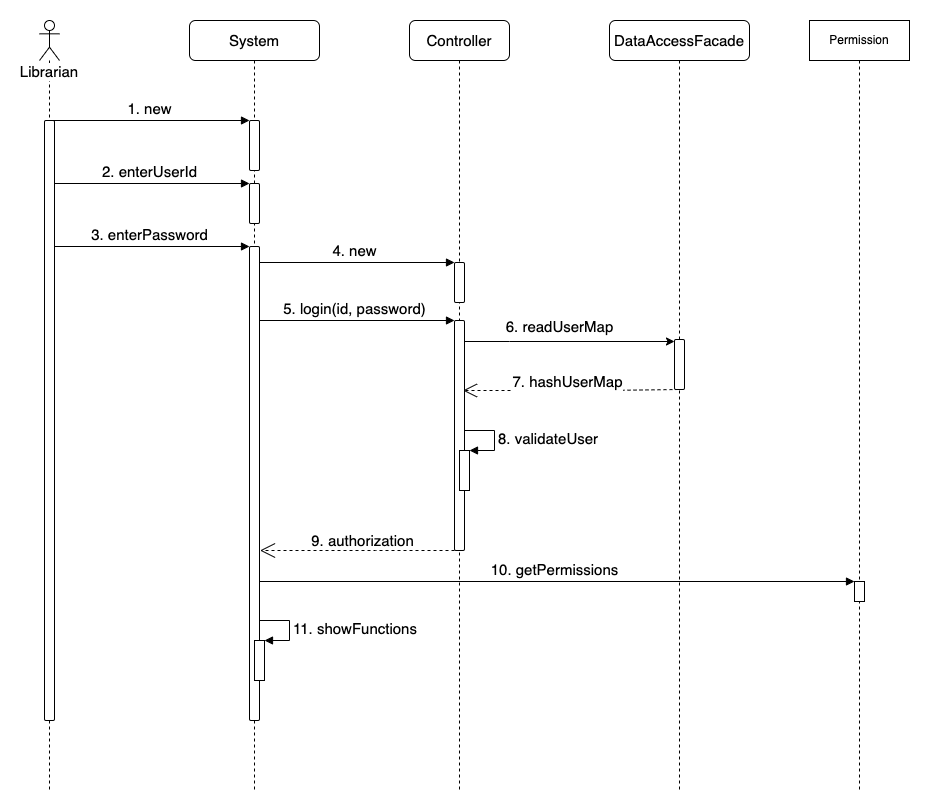

The diagram above was exported from draw.io. Its source (the exported page's mxGraphModel, read from the mxfile embedded in the PNG):
<mxGraphModel dx="973" dy="656" grid="1" gridSize="10" guides="1" tooltips="1" connect="1" arrows="1" fold="1" page="1" pageScale="1" pageWidth="850" pageHeight="1100" math="0" shadow="0">
  <root>
    <mxCell id="0" />
    <mxCell id="1" parent="0" />
    <mxCell id="CEMpFND5-ZlIWbiartX5-4" value="&lt;font style=&quot;font-size: 15px&quot;&gt;10. getPermissions&lt;/font&gt;" style="html=1;verticalAlign=bottom;endArrow=block;entryX=0;entryY=0;rounded=0;" edge="1" parent="1">
      <mxGeometry relative="1" as="geometry">
        <mxPoint x="284.5" y="601" as="sourcePoint" />
        <mxPoint x="885" y="601" as="targetPoint" />
      </mxGeometry>
    </mxCell>
    <mxCell id="jF8OkUva9RoHfPrsRbQa-22" value="5. login(id, password)" style="html=1;verticalAlign=bottom;endArrow=block;entryX=0;entryY=0;rounded=0;fontSize=15;" parent="1" source="jF8OkUva9RoHfPrsRbQa-4" target="jF8OkUva9RoHfPrsRbQa-21" edge="1">
      <mxGeometry relative="1" as="geometry">
        <mxPoint x="415" y="420" as="sourcePoint" />
      </mxGeometry>
    </mxCell>
    <mxCell id="jF8OkUva9RoHfPrsRbQa-19" value="4. new" style="html=1;verticalAlign=bottom;endArrow=block;entryX=0;entryY=0;rounded=0;fontSize=15;" parent="1" source="jF8OkUva9RoHfPrsRbQa-4" target="jF8OkUva9RoHfPrsRbQa-18" edge="1">
      <mxGeometry relative="1" as="geometry">
        <mxPoint x="415" y="360" as="sourcePoint" />
      </mxGeometry>
    </mxCell>
    <mxCell id="jF8OkUva9RoHfPrsRbQa-14" value="3. enterPassword" style="html=1;verticalAlign=bottom;endArrow=block;entryX=0;entryY=0;rounded=0;fontSize=15;" parent="1" source="jF8OkUva9RoHfPrsRbQa-2" target="jF8OkUva9RoHfPrsRbQa-13" edge="1">
      <mxGeometry relative="1" as="geometry">
        <mxPoint x="210" y="300" as="sourcePoint" />
      </mxGeometry>
    </mxCell>
    <mxCell id="jF8OkUva9RoHfPrsRbQa-11" value="2. enterUserId" style="html=1;verticalAlign=bottom;endArrow=block;entryX=0;entryY=0;rounded=0;fontSize=15;" parent="1" source="jF8OkUva9RoHfPrsRbQa-2" target="jF8OkUva9RoHfPrsRbQa-10" edge="1">
      <mxGeometry relative="1" as="geometry">
        <mxPoint x="210" y="240" as="sourcePoint" />
      </mxGeometry>
    </mxCell>
    <mxCell id="jF8OkUva9RoHfPrsRbQa-2" value="Librarian" style="shape=umlLifeline;participant=umlActor;perimeter=lifelinePerimeter;whiteSpace=wrap;html=1;container=1;collapsible=0;recursiveResize=0;verticalAlign=top;spacingTop=36;outlineConnect=0;sketch=0;shadow=0;rounded=0;glass=0;gradientColor=none;fontSize=15;spacing=2;labelBackgroundColor=default;" parent="1" vertex="1">
      <mxGeometry x="70" y="40" width="20" height="770" as="geometry" />
    </mxCell>
    <mxCell id="jF8OkUva9RoHfPrsRbQa-9" value="" style="html=1;points=[];perimeter=orthogonalPerimeter;rounded=1;shadow=0;glass=0;sketch=0;fontSize=15;gradientColor=none;" parent="jF8OkUva9RoHfPrsRbQa-2" vertex="1">
      <mxGeometry x="5" y="100" width="10" height="600" as="geometry" />
    </mxCell>
    <mxCell id="jF8OkUva9RoHfPrsRbQa-4" value="System" style="shape=umlLifeline;perimeter=lifelinePerimeter;whiteSpace=wrap;html=1;container=1;collapsible=0;recursiveResize=0;outlineConnect=0;rounded=1;shadow=0;glass=0;sketch=0;fontSize=15;gradientColor=none;" parent="1" vertex="1">
      <mxGeometry x="220" y="40" width="130" height="770" as="geometry" />
    </mxCell>
    <mxCell id="jF8OkUva9RoHfPrsRbQa-6" value="" style="html=1;points=[];perimeter=orthogonalPerimeter;rounded=1;shadow=0;glass=0;sketch=0;fontSize=15;gradientColor=none;" parent="jF8OkUva9RoHfPrsRbQa-4" vertex="1">
      <mxGeometry x="60" y="100" width="10" height="50" as="geometry" />
    </mxCell>
    <mxCell id="jF8OkUva9RoHfPrsRbQa-10" value="" style="html=1;points=[];perimeter=orthogonalPerimeter;rounded=1;shadow=0;glass=0;sketch=0;fontSize=15;gradientColor=none;" parent="jF8OkUva9RoHfPrsRbQa-4" vertex="1">
      <mxGeometry x="60" y="163" width="10" height="40" as="geometry" />
    </mxCell>
    <mxCell id="jF8OkUva9RoHfPrsRbQa-13" value="" style="html=1;points=[];perimeter=orthogonalPerimeter;rounded=1;shadow=0;glass=0;sketch=0;fontSize=15;gradientColor=none;" parent="jF8OkUva9RoHfPrsRbQa-4" vertex="1">
      <mxGeometry x="60" y="226" width="10" height="474" as="geometry" />
    </mxCell>
    <mxCell id="CEMpFND5-ZlIWbiartX5-10" value="" style="html=1;points=[];perimeter=orthogonalPerimeter;fontSize=15;" vertex="1" parent="jF8OkUva9RoHfPrsRbQa-4">
      <mxGeometry x="65" y="620" width="10" height="40" as="geometry" />
    </mxCell>
    <mxCell id="CEMpFND5-ZlIWbiartX5-11" value="11. showFunctions" style="edgeStyle=orthogonalEdgeStyle;html=1;align=left;spacingLeft=2;endArrow=block;rounded=0;entryX=1;entryY=0;fontSize=15;" edge="1" target="CEMpFND5-ZlIWbiartX5-10" parent="jF8OkUva9RoHfPrsRbQa-4">
      <mxGeometry relative="1" as="geometry">
        <mxPoint x="70" y="600" as="sourcePoint" />
        <Array as="points">
          <mxPoint x="100" y="600" />
        </Array>
      </mxGeometry>
    </mxCell>
    <mxCell id="jF8OkUva9RoHfPrsRbQa-7" value="1. new" style="html=1;verticalAlign=bottom;endArrow=block;entryX=0;entryY=0;rounded=0;fontSize=15;" parent="1" source="jF8OkUva9RoHfPrsRbQa-2" target="jF8OkUva9RoHfPrsRbQa-6" edge="1">
      <mxGeometry relative="1" as="geometry">
        <mxPoint x="210" y="140" as="sourcePoint" />
      </mxGeometry>
    </mxCell>
    <mxCell id="jF8OkUva9RoHfPrsRbQa-17" value="Controller" style="shape=umlLifeline;perimeter=lifelinePerimeter;whiteSpace=wrap;html=1;container=1;collapsible=0;recursiveResize=0;outlineConnect=0;rounded=1;shadow=0;glass=0;sketch=0;fontSize=15;gradientColor=none;" parent="1" vertex="1">
      <mxGeometry x="440" y="40" width="100" height="770" as="geometry" />
    </mxCell>
    <mxCell id="jF8OkUva9RoHfPrsRbQa-18" value="" style="html=1;points=[];perimeter=orthogonalPerimeter;rounded=1;shadow=0;glass=0;sketch=0;fontSize=15;gradientColor=none;" parent="jF8OkUva9RoHfPrsRbQa-17" vertex="1">
      <mxGeometry x="45" y="242" width="10" height="40" as="geometry" />
    </mxCell>
    <mxCell id="jF8OkUva9RoHfPrsRbQa-21" value="" style="html=1;points=[];perimeter=orthogonalPerimeter;rounded=1;shadow=0;glass=0;sketch=0;fontSize=15;gradientColor=none;" parent="jF8OkUva9RoHfPrsRbQa-17" vertex="1">
      <mxGeometry x="45" y="300" width="10" height="230" as="geometry" />
    </mxCell>
    <mxCell id="CEMpFND5-ZlIWbiartX5-8" value="" style="html=1;points=[];perimeter=orthogonalPerimeter;fontSize=15;" vertex="1" parent="jF8OkUva9RoHfPrsRbQa-17">
      <mxGeometry x="50" y="430" width="10" height="40" as="geometry" />
    </mxCell>
    <mxCell id="CEMpFND5-ZlIWbiartX5-9" value="8. validateUser" style="edgeStyle=orthogonalEdgeStyle;html=1;align=left;spacingLeft=2;endArrow=block;rounded=0;entryX=1;entryY=0;fontSize=15;" edge="1" target="CEMpFND5-ZlIWbiartX5-8" parent="jF8OkUva9RoHfPrsRbQa-17">
      <mxGeometry relative="1" as="geometry">
        <mxPoint x="55" y="410" as="sourcePoint" />
        <Array as="points">
          <mxPoint x="85" y="410" />
        </Array>
      </mxGeometry>
    </mxCell>
    <mxCell id="jF8OkUva9RoHfPrsRbQa-24" value="DataAccessFacade" style="shape=umlLifeline;perimeter=lifelinePerimeter;whiteSpace=wrap;html=1;container=1;collapsible=0;recursiveResize=0;outlineConnect=0;rounded=1;shadow=0;glass=0;sketch=0;fontSize=15;gradientColor=none;" parent="1" vertex="1">
      <mxGeometry x="640" y="40" width="140" height="770" as="geometry" />
    </mxCell>
    <mxCell id="jF8OkUva9RoHfPrsRbQa-25" value="" style="html=1;points=[];perimeter=orthogonalPerimeter;rounded=1;shadow=0;glass=0;sketch=0;fontSize=15;gradientColor=none;" parent="jF8OkUva9RoHfPrsRbQa-24" vertex="1">
      <mxGeometry x="65" y="319" width="10" height="50" as="geometry" />
    </mxCell>
    <mxCell id="jF8OkUva9RoHfPrsRbQa-26" value="6.&amp;nbsp;readUserMap" style="rounded=0;orthogonalLoop=1;jettySize=auto;html=1;fontSize=15;" parent="1" edge="1">
      <mxGeometry x="-0.0952" y="15" relative="1" as="geometry">
        <Array as="points">
          <mxPoint x="540" y="361" />
        </Array>
        <mxPoint as="offset" />
        <mxPoint x="495" y="361" as="sourcePoint" />
        <mxPoint x="705" y="361" as="targetPoint" />
      </mxGeometry>
    </mxCell>
    <mxCell id="jF8OkUva9RoHfPrsRbQa-27" style="edgeStyle=none;rounded=0;orthogonalLoop=1;jettySize=auto;html=1;fontSize=15;dashed=1;endArrow=open;endFill=0;endSize=12;" parent="1" edge="1">
      <mxGeometry relative="1" as="geometry">
        <mxPoint x="493.5" y="410" as="targetPoint" />
        <Array as="points">
          <mxPoint x="634" y="410" />
        </Array>
        <mxPoint x="709" y="409" as="sourcePoint" />
      </mxGeometry>
    </mxCell>
    <mxCell id="jF8OkUva9RoHfPrsRbQa-28" value="7. hashUserMap" style="edgeLabel;html=1;align=center;verticalAlign=middle;resizable=0;points=[];fontSize=15;" parent="jF8OkUva9RoHfPrsRbQa-27" vertex="1" connectable="0">
      <mxGeometry x="0.0439" y="-3" relative="1" as="geometry">
        <mxPoint y="-7" as="offset" />
      </mxGeometry>
    </mxCell>
    <mxCell id="jF8OkUva9RoHfPrsRbQa-31" value="9. authorization" style="edgeStyle=none;rounded=0;orthogonalLoop=1;jettySize=auto;html=1;fontSize=15;dashed=1;endArrow=open;endFill=0;endSize=13;" parent="1" edge="1">
      <mxGeometry x="-0.0256" y="-10" relative="1" as="geometry">
        <mxPoint x="290.5" y="570" as="targetPoint" />
        <Array as="points">
          <mxPoint x="406" y="570" />
        </Array>
        <mxPoint as="offset" />
        <mxPoint x="491" y="570" as="sourcePoint" />
      </mxGeometry>
    </mxCell>
    <mxCell id="CEMpFND5-ZlIWbiartX5-1" value="Permission" style="shape=umlLifeline;perimeter=lifelinePerimeter;whiteSpace=wrap;html=1;container=1;collapsible=0;recursiveResize=0;outlineConnect=0;" vertex="1" parent="1">
      <mxGeometry x="840" y="40" width="100" height="770" as="geometry" />
    </mxCell>
    <mxCell id="CEMpFND5-ZlIWbiartX5-3" value="" style="html=1;points=[];perimeter=orthogonalPerimeter;" vertex="1" parent="CEMpFND5-ZlIWbiartX5-1">
      <mxGeometry x="45" y="561" width="10" height="20" as="geometry" />
    </mxCell>
  </root>
</mxGraphModel>